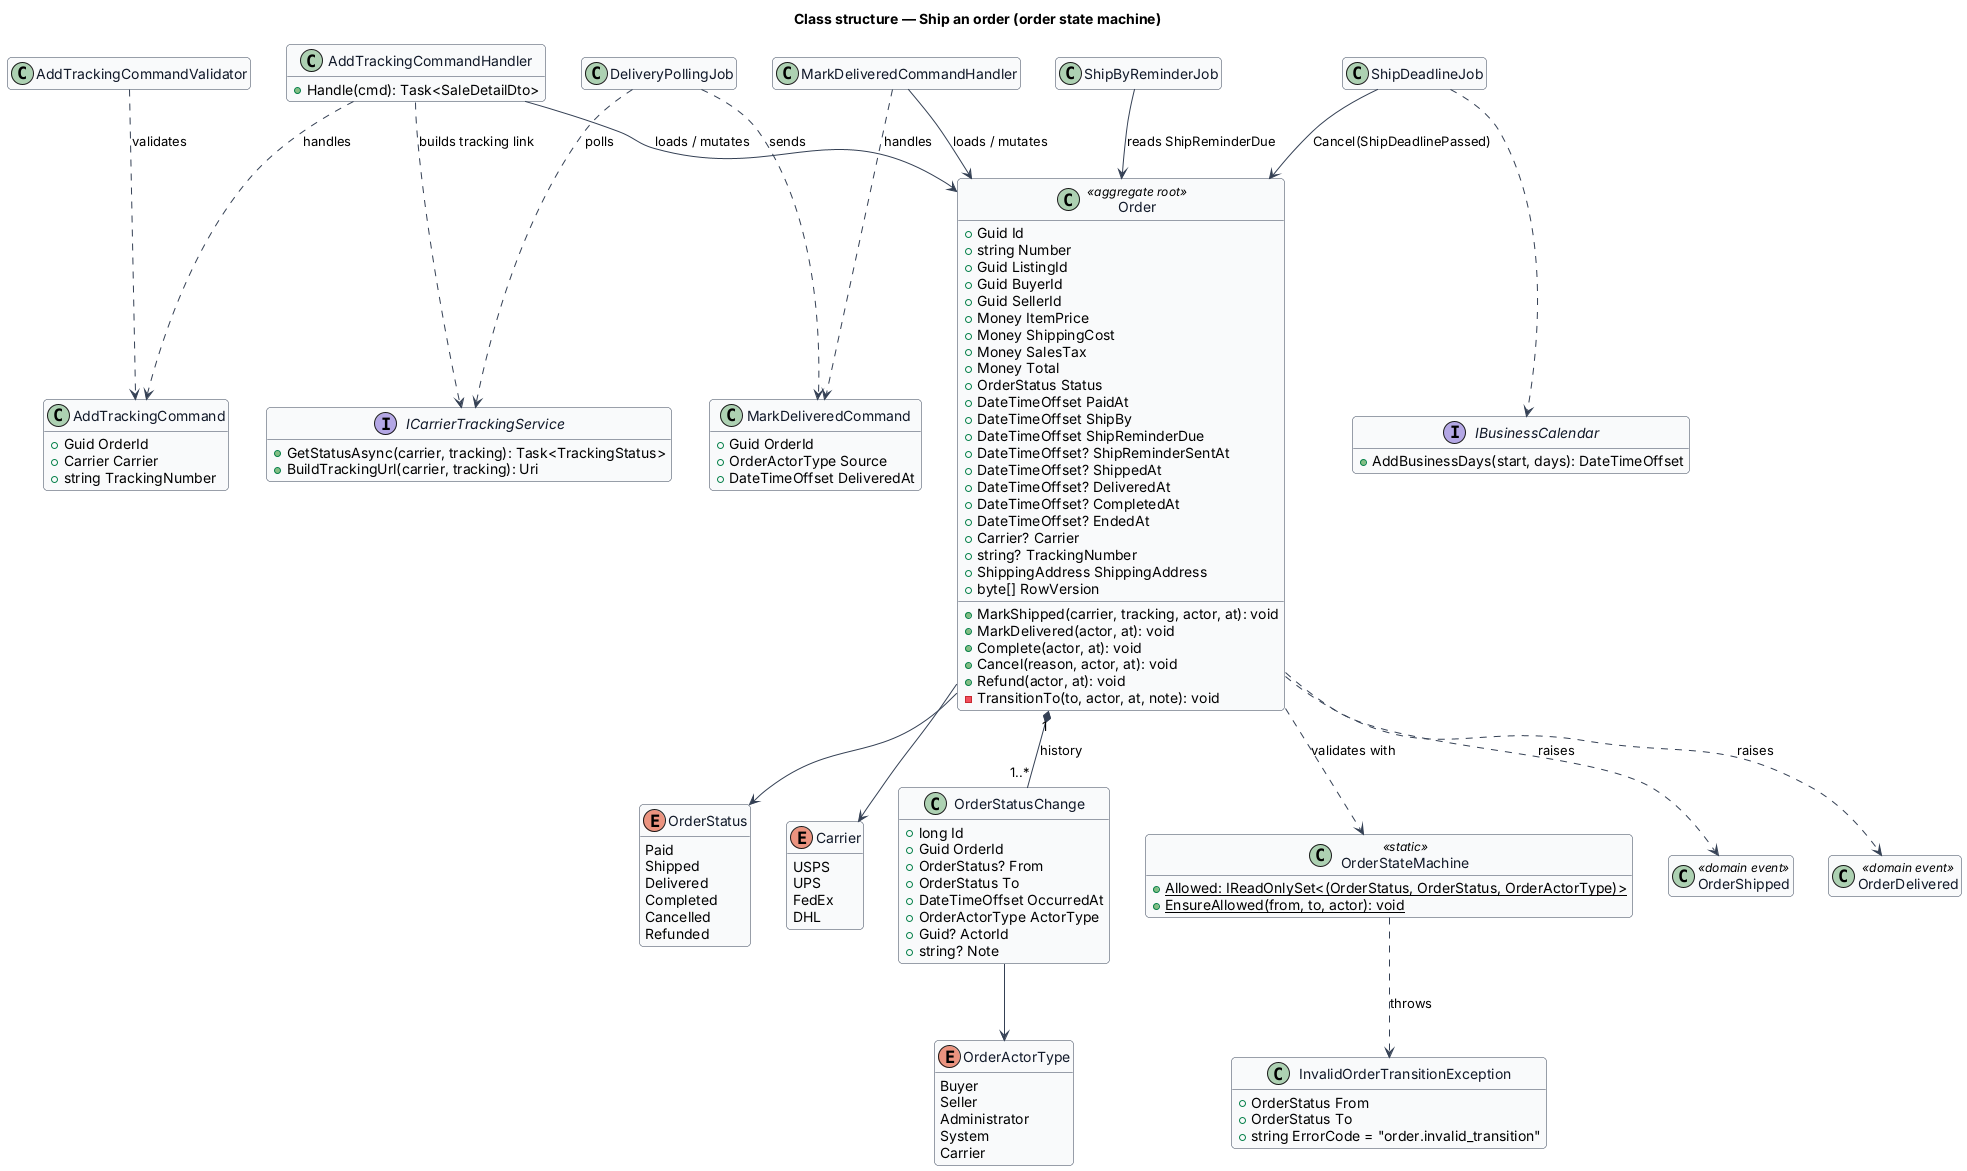

The diagram above was rendered by PlantUML. Its source (embedded in the PNG):
@startuml
skinparam backgroundColor #FFFFFF
skinparam shadowing false
skinparam roundcorner 8
skinparam defaultFontName Arial
skinparam ArrowColor #344054
skinparam class {
  BorderColor #344054
  FontColor #101828
  BackgroundColor #F9FAFB
}
hide empty members
title Class structure — Ship an order (order state machine)

enum OrderStatus {
  Paid
  Shipped
  Delivered
  Completed
  Cancelled
  Refunded
}
enum OrderActorType {
  Buyer
  Seller
  Administrator
  System
  Carrier
}
enum Carrier {
  USPS
  UPS
  FedEx
  DHL
}
class Order <<aggregate root>> {
  +Guid Id
  +string Number
  +Guid ListingId
  +Guid BuyerId
  +Guid SellerId
  +Money ItemPrice
  +Money ShippingCost
  +Money SalesTax
  +Money Total
  +OrderStatus Status
  +DateTimeOffset PaidAt
  +DateTimeOffset ShipBy
  +DateTimeOffset ShipReminderDue
  +DateTimeOffset? ShipReminderSentAt
  +DateTimeOffset? ShippedAt
  +DateTimeOffset? DeliveredAt
  +DateTimeOffset? CompletedAt
  +DateTimeOffset? EndedAt
  +Carrier? Carrier
  +string? TrackingNumber
  +ShippingAddress ShippingAddress
  +byte[] RowVersion
  +MarkShipped(carrier, tracking, actor, at): void
  +MarkDelivered(actor, at): void
  +Complete(actor, at): void
  +Cancel(reason, actor, at): void
  +Refund(actor, at): void
  -TransitionTo(to, actor, at, note): void
}
class OrderStatusChange {
  +long Id
  +Guid OrderId
  +OrderStatus? From
  +OrderStatus To
  +DateTimeOffset OccurredAt
  +OrderActorType ActorType
  +Guid? ActorId
  +string? Note
}
class OrderStateMachine <<static>> {
  +{static} Allowed: IReadOnlySet<(OrderStatus, OrderStatus, OrderActorType)>
  +{static} EnsureAllowed(from, to, actor): void
}
class InvalidOrderTransitionException {
  +OrderStatus From
  +OrderStatus To
  +string ErrorCode = "order.invalid_transition"
}
class AddTrackingCommand {
  +Guid OrderId
  +Carrier Carrier
  +string TrackingNumber
}
class AddTrackingCommandValidator
class AddTrackingCommandHandler {
  +Handle(cmd): Task<SaleDetailDto>
}
class MarkDeliveredCommand {
  +Guid OrderId
  +OrderActorType Source
  +DateTimeOffset DeliveredAt
}
class MarkDeliveredCommandHandler
interface IBusinessCalendar {
  +AddBusinessDays(start, days): DateTimeOffset
}
interface ICarrierTrackingService {
  +GetStatusAsync(carrier, tracking): Task<TrackingStatus>
  +BuildTrackingUrl(carrier, tracking): Uri
}
class ShipByReminderJob
class ShipDeadlineJob
class DeliveryPollingJob
class OrderShipped <<domain event>>
class OrderDelivered <<domain event>>

Order "1" *-- "1..*" OrderStatusChange : history
Order --> OrderStatus
Order ..> OrderStateMachine : validates with
OrderStateMachine ..> InvalidOrderTransitionException : throws
OrderStatusChange --> OrderActorType
Order --> Carrier
AddTrackingCommandHandler ..> AddTrackingCommand : handles
AddTrackingCommandValidator ..> AddTrackingCommand : validates
AddTrackingCommandHandler --> Order : loads / mutates
AddTrackingCommandHandler ..> ICarrierTrackingService : builds tracking link
MarkDeliveredCommandHandler ..> MarkDeliveredCommand : handles
MarkDeliveredCommandHandler --> Order : loads / mutates
DeliveryPollingJob ..> ICarrierTrackingService : polls
DeliveryPollingJob ..> MarkDeliveredCommand : sends
ShipByReminderJob --> Order : reads ShipReminderDue
ShipDeadlineJob --> Order : Cancel(ShipDeadlinePassed)
ShipDeadlineJob ..> IBusinessCalendar
Order ..> OrderShipped : raises
Order ..> OrderDelivered : raises
@enduml